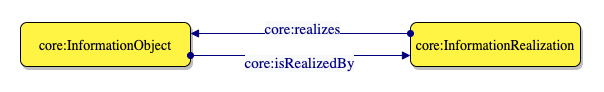

The diagram above was exported from draw.io. Its source (the exported page's mxGraphModel, read from the mxfile embedded in the PNG):
<mxGraphModel dx="1122" dy="695" grid="1" gridSize="10" guides="1" tooltips="1" connect="1" arrows="1" fold="1" page="1" pageScale="1" pageWidth="850" pageHeight="1100" math="0" shadow="0">
  <root>
    <mxCell id="0" />
    <mxCell id="1" parent="0" />
    <mxCell id="aI4gd821qktZ1QKjgr9--1" value="core:InformationRealization" style="graphMlID=n4;shape=rect;rounded=1;arcsize=30;fillColor=#FFF344;strokeColor=#000000;strokeWidth=1.0;shadow=1;fontFamily=proxima nova;fontSource=https%3A%2F%2Ffonts.googleapis.com%2Fcss%3Ffamily%3Dproxima%2Bnova;fontSize=14;" parent="1" vertex="1">
      <mxGeometry x="750" y="30" width="170" height="44" as="geometry" />
    </mxCell>
    <mxCell id="aI4gd821qktZ1QKjgr9--2" value="core:InformationObject" style="graphMlID=n4;shape=rect;rounded=1;arcsize=30;fillColor=#FFF344;strokeColor=#000000;strokeWidth=1.0;shadow=1;fontFamily=proxima nova;fontSource=https%3A%2F%2Ffonts.googleapis.com%2Fcss%3Ffamily%3Dproxima%2Bnova;fontSize=14;" parent="1" vertex="1">
      <mxGeometry x="360" y="30" width="170" height="44" as="geometry" />
    </mxCell>
    <mxCell id="aI4gd821qktZ1QKjgr9--3" value="" style="graphMlID=e0;rounded=0;endArrow=block;strokeColor=#000080;strokeWidth=1.0;startArrow=oval;startFill=1;endFill=1;entryX=1;entryY=0.25;entryDx=0;entryDy=0;exitX=0;exitY=0.25;exitDx=0;exitDy=0;fontFamily=proxima nova;fontSource=https%3A%2F%2Ffonts.googleapis.com%2Fcss%3Ffamily%3Dproxima%2Bnova;fontSize=14;" parent="1" source="aI4gd821qktZ1QKjgr9--1" target="aI4gd821qktZ1QKjgr9--2" edge="1">
      <mxGeometry relative="1" as="geometry">
        <mxPoint x="400" y="220" as="sourcePoint" />
        <mxPoint x="441" y="370" as="targetPoint" />
      </mxGeometry>
    </mxCell>
    <mxCell id="aI4gd821qktZ1QKjgr9--4" value="&lt;span style=&quot;color: rgb(0, 0, 128); font-size: 15px; background-color: rgb(248, 249, 250);&quot;&gt;core:realizes&lt;/span&gt;" style="text;html=1;align=center;verticalAlign=middle;resizable=0;points=[];labelBackgroundColor=#ffffff;fontFamily=proxima nova;fontSource=https%3A%2F%2Ffonts.googleapis.com%2Fcss%3Ffamily%3Dproxima%2Bnova;fontSize=15;" parent="aI4gd821qktZ1QKjgr9--3" connectable="0" vertex="1">
      <mxGeometry x="-0.0174" y="2" relative="1" as="geometry">
        <mxPoint y="-7" as="offset" />
      </mxGeometry>
    </mxCell>
    <mxCell id="aI4gd821qktZ1QKjgr9--5" value="" style="graphMlID=e0;rounded=0;endArrow=block;strokeColor=#000080;strokeWidth=1.0;startArrow=oval;startFill=1;endFill=1;entryX=0;entryY=0.75;entryDx=0;entryDy=0;exitX=1;exitY=0.75;exitDx=0;exitDy=0;fontFamily=proxima nova;fontSource=https%3A%2F%2Ffonts.googleapis.com%2Fcss%3Ffamily%3Dproxima%2Bnova;fontSize=14;" parent="1" source="aI4gd821qktZ1QKjgr9--2" target="aI4gd821qktZ1QKjgr9--1" edge="1">
      <mxGeometry relative="1" as="geometry">
        <mxPoint x="413" y="230" as="sourcePoint" />
        <mxPoint x="413" y="84" as="targetPoint" />
      </mxGeometry>
    </mxCell>
    <mxCell id="aI4gd821qktZ1QKjgr9--6" value="&lt;span style=&quot;color: rgb(0, 0, 128); font-size: 15px; background-color: rgb(248, 249, 250);&quot;&gt;core:isRealizedBy&lt;/span&gt;" style="text;html=1;align=center;verticalAlign=middle;resizable=0;points=[];labelBackgroundColor=#ffffff;fontFamily=proxima nova;fontSource=https%3A%2F%2Ffonts.googleapis.com%2Fcss%3Ffamily%3Dproxima%2Bnova;fontSize=15;" parent="aI4gd821qktZ1QKjgr9--5" connectable="0" vertex="1">
      <mxGeometry x="-0.0174" y="2" relative="1" as="geometry">
        <mxPoint y="9" as="offset" />
      </mxGeometry>
    </mxCell>
  </root>
</mxGraphModel>